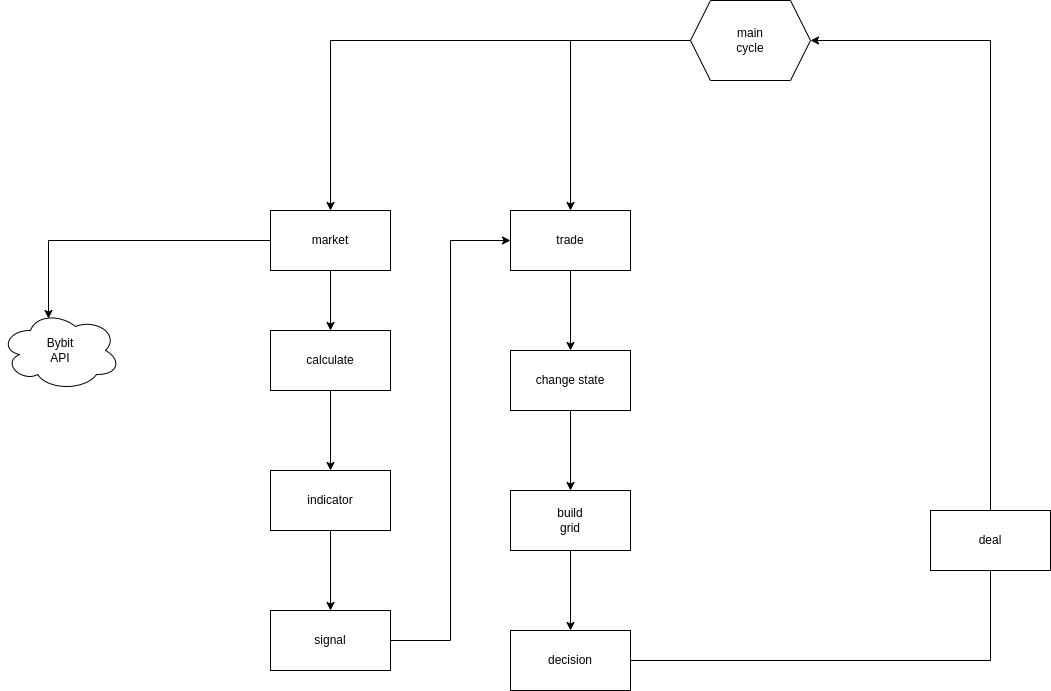

The diagram above was exported from draw.io. Its source (the exported page's mxGraphModel, read from the mxfile embedded in the PNG):
<mxGraphModel dx="2261" dy="776" grid="1" gridSize="10" guides="1" tooltips="1" connect="1" arrows="1" fold="1" page="1" pageScale="1" pageWidth="827" pageHeight="1169" math="0" shadow="0">
  <root>
    <mxCell id="0" />
    <mxCell id="1" parent="0" />
    <mxCell id="V4E5_szCI9q_wxsB0eUW-4" style="edgeStyle=orthogonalEdgeStyle;rounded=0;orthogonalLoop=1;jettySize=auto;html=1;exitX=0;exitY=0.5;exitDx=0;exitDy=0;entryX=0.5;entryY=0;entryDx=0;entryDy=0;" edge="1" parent="1" source="V4E5_szCI9q_wxsB0eUW-1" target="V4E5_szCI9q_wxsB0eUW-2">
      <mxGeometry relative="1" as="geometry">
        <mxPoint x="170" y="470" as="targetPoint" />
      </mxGeometry>
    </mxCell>
    <mxCell id="V4E5_szCI9q_wxsB0eUW-5" style="edgeStyle=orthogonalEdgeStyle;rounded=0;orthogonalLoop=1;jettySize=auto;html=1;exitX=0;exitY=0.5;exitDx=0;exitDy=0;entryX=0.5;entryY=0;entryDx=0;entryDy=0;" edge="1" parent="1" source="V4E5_szCI9q_wxsB0eUW-1" target="V4E5_szCI9q_wxsB0eUW-3">
      <mxGeometry relative="1" as="geometry" />
    </mxCell>
    <mxCell id="V4E5_szCI9q_wxsB0eUW-1" value="main&lt;br&gt;cycle" style="shape=hexagon;perimeter=hexagonPerimeter2;whiteSpace=wrap;html=1;fixedSize=1;" vertex="1" parent="1">
      <mxGeometry x="350" y="360" width="120" height="80" as="geometry" />
    </mxCell>
    <mxCell id="V4E5_szCI9q_wxsB0eUW-7" value="" style="edgeStyle=orthogonalEdgeStyle;rounded=0;orthogonalLoop=1;jettySize=auto;html=1;" edge="1" parent="1" source="V4E5_szCI9q_wxsB0eUW-2" target="V4E5_szCI9q_wxsB0eUW-6">
      <mxGeometry relative="1" as="geometry" />
    </mxCell>
    <mxCell id="V4E5_szCI9q_wxsB0eUW-2" value="market" style="rounded=0;whiteSpace=wrap;html=1;" vertex="1" parent="1">
      <mxGeometry x="-70" y="570" width="120" height="60" as="geometry" />
    </mxCell>
    <mxCell id="V4E5_szCI9q_wxsB0eUW-17" value="" style="edgeStyle=orthogonalEdgeStyle;rounded=0;orthogonalLoop=1;jettySize=auto;html=1;" edge="1" parent="1" source="V4E5_szCI9q_wxsB0eUW-3" target="V4E5_szCI9q_wxsB0eUW-16">
      <mxGeometry relative="1" as="geometry" />
    </mxCell>
    <mxCell id="V4E5_szCI9q_wxsB0eUW-3" value="trade" style="rounded=0;whiteSpace=wrap;html=1;" vertex="1" parent="1">
      <mxGeometry x="170" y="570" width="120" height="60" as="geometry" />
    </mxCell>
    <mxCell id="V4E5_szCI9q_wxsB0eUW-12" value="" style="edgeStyle=orthogonalEdgeStyle;rounded=0;orthogonalLoop=1;jettySize=auto;html=1;" edge="1" parent="1" source="V4E5_szCI9q_wxsB0eUW-6" target="V4E5_szCI9q_wxsB0eUW-11">
      <mxGeometry relative="1" as="geometry" />
    </mxCell>
    <mxCell id="V4E5_szCI9q_wxsB0eUW-6" value="calculate" style="rounded=0;whiteSpace=wrap;html=1;" vertex="1" parent="1">
      <mxGeometry x="-70" y="690" width="120" height="60" as="geometry" />
    </mxCell>
    <mxCell id="V4E5_szCI9q_wxsB0eUW-8" value="Bybit&lt;br&gt;API" style="ellipse;shape=cloud;whiteSpace=wrap;html=1;" vertex="1" parent="1">
      <mxGeometry x="-340" y="670" width="120" height="80" as="geometry" />
    </mxCell>
    <mxCell id="V4E5_szCI9q_wxsB0eUW-9" style="edgeStyle=orthogonalEdgeStyle;rounded=0;orthogonalLoop=1;jettySize=auto;html=1;exitX=0;exitY=0.5;exitDx=0;exitDy=0;entryX=0.4;entryY=0.1;entryDx=0;entryDy=0;entryPerimeter=0;" edge="1" parent="1" source="V4E5_szCI9q_wxsB0eUW-2" target="V4E5_szCI9q_wxsB0eUW-8">
      <mxGeometry relative="1" as="geometry" />
    </mxCell>
    <mxCell id="V4E5_szCI9q_wxsB0eUW-14" value="" style="edgeStyle=orthogonalEdgeStyle;rounded=0;orthogonalLoop=1;jettySize=auto;html=1;" edge="1" parent="1" source="V4E5_szCI9q_wxsB0eUW-11" target="V4E5_szCI9q_wxsB0eUW-13">
      <mxGeometry relative="1" as="geometry" />
    </mxCell>
    <mxCell id="V4E5_szCI9q_wxsB0eUW-11" value="indicator" style="rounded=0;whiteSpace=wrap;html=1;" vertex="1" parent="1">
      <mxGeometry x="-70" y="830" width="120" height="60" as="geometry" />
    </mxCell>
    <mxCell id="V4E5_szCI9q_wxsB0eUW-15" style="edgeStyle=orthogonalEdgeStyle;rounded=0;orthogonalLoop=1;jettySize=auto;html=1;exitX=1;exitY=0.5;exitDx=0;exitDy=0;entryX=0;entryY=0.5;entryDx=0;entryDy=0;" edge="1" parent="1" source="V4E5_szCI9q_wxsB0eUW-13" target="V4E5_szCI9q_wxsB0eUW-3">
      <mxGeometry relative="1" as="geometry" />
    </mxCell>
    <mxCell id="V4E5_szCI9q_wxsB0eUW-13" value="signal" style="rounded=0;whiteSpace=wrap;html=1;" vertex="1" parent="1">
      <mxGeometry x="-70" y="970" width="120" height="60" as="geometry" />
    </mxCell>
    <mxCell id="V4E5_szCI9q_wxsB0eUW-19" value="" style="edgeStyle=orthogonalEdgeStyle;rounded=0;orthogonalLoop=1;jettySize=auto;html=1;" edge="1" parent="1" source="V4E5_szCI9q_wxsB0eUW-16" target="V4E5_szCI9q_wxsB0eUW-18">
      <mxGeometry relative="1" as="geometry" />
    </mxCell>
    <mxCell id="V4E5_szCI9q_wxsB0eUW-16" value="change state" style="rounded=0;whiteSpace=wrap;html=1;" vertex="1" parent="1">
      <mxGeometry x="170" y="710" width="120" height="60" as="geometry" />
    </mxCell>
    <mxCell id="V4E5_szCI9q_wxsB0eUW-21" value="" style="edgeStyle=orthogonalEdgeStyle;rounded=0;orthogonalLoop=1;jettySize=auto;html=1;" edge="1" parent="1" source="V4E5_szCI9q_wxsB0eUW-18" target="V4E5_szCI9q_wxsB0eUW-20">
      <mxGeometry relative="1" as="geometry" />
    </mxCell>
    <mxCell id="V4E5_szCI9q_wxsB0eUW-18" value="build&lt;br&gt;grid" style="rounded=0;whiteSpace=wrap;html=1;" vertex="1" parent="1">
      <mxGeometry x="170" y="850" width="120" height="60" as="geometry" />
    </mxCell>
    <mxCell id="V4E5_szCI9q_wxsB0eUW-22" style="edgeStyle=orthogonalEdgeStyle;rounded=0;orthogonalLoop=1;jettySize=auto;html=1;exitX=1;exitY=0.5;exitDx=0;exitDy=0;entryX=1;entryY=0.5;entryDx=0;entryDy=0;" edge="1" parent="1" source="V4E5_szCI9q_wxsB0eUW-20" target="V4E5_szCI9q_wxsB0eUW-1">
      <mxGeometry relative="1" as="geometry">
        <Array as="points">
          <mxPoint x="650" y="1020" />
          <mxPoint x="650" y="400" />
        </Array>
      </mxGeometry>
    </mxCell>
    <mxCell id="V4E5_szCI9q_wxsB0eUW-20" value="decision" style="rounded=0;whiteSpace=wrap;html=1;" vertex="1" parent="1">
      <mxGeometry x="170" y="990" width="120" height="60" as="geometry" />
    </mxCell>
    <mxCell id="V4E5_szCI9q_wxsB0eUW-23" value="deal" style="rounded=0;whiteSpace=wrap;html=1;" vertex="1" parent="1">
      <mxGeometry x="590" y="870" width="120" height="60" as="geometry" />
    </mxCell>
  </root>
</mxGraphModel>